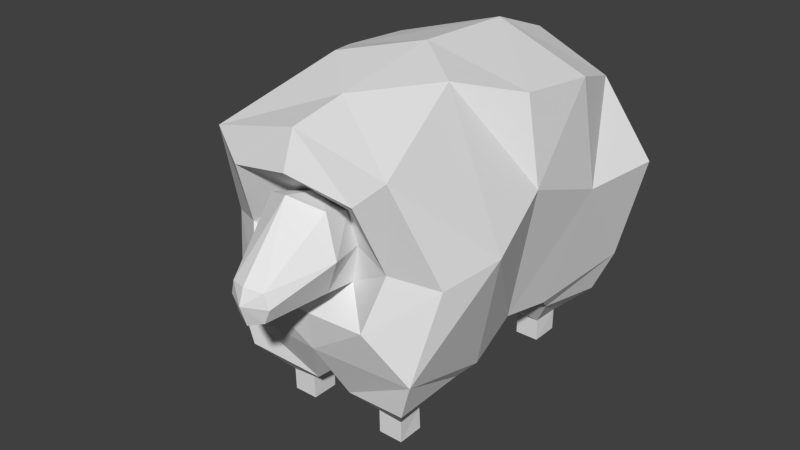 # Source: sheep.blend  (saved by Blender 2.76.0; exported with 4.5.12 LTS)
import bpy
from mathutils import Matrix  # noqa: F401  (used for matrix-valued properties, if any)

bpy.ops.wm.read_factory_settings(use_empty=True)
scene = bpy.context.scene
scene.name = 'Scene'

# ---- collections
col_collection_1 = bpy.data.collections.new('Collection 1'); scene.collection.children.link(col_collection_1)
col_collection_11 = bpy.data.collections.new('Collection 11'); scene.collection.children.link(col_collection_11)
col_collection_11.hide_render = True
col_collection_11.hide_viewport = True

# ---- materials (node trees are filled in below, after node groups)
mat_mat_sheep_body = bpy.data.materials.new('Mat_Sheep_Body')
mat_mat_sheep_body.alpha_threshold = 0.0
mat_mat_sheep_body.use_transparent_shadow = False
mat_mat_sheep_body.roughness = 0.5
mat_mat_sheep_ears = bpy.data.materials.new('Mat_Sheep_Ears')
mat_mat_sheep_ears.alpha_threshold = 0.0
mat_mat_sheep_ears.use_transparent_shadow = False
mat_mat_sheep_ears.roughness = 0.5

# ---- material node trees

# ---- world
world_world = bpy.data.worlds.new('World'); scene.world = world_world
world_world.color = (0.05088, 0.05088, 0.05088)
world_world.use_sun_shadow = False
world_world.sun_shadow_jitter_overblur = 0.0
world_world.cycles.sampling_method = 'MANUAL'
world_world.cycles.sample_map_resolution = 256
world_world.light_settings.distance = 1.0

# ---- meshes
me_sheep_body = bpy.data.meshes.new('Sheep_body')
me_sheep_body.from_pydata([(0.05021, -0.7176, 0.529), (0.05747, -0.7234, 0.6283), (0.1031, -0.5277, 0.5583), (0.1029, -0.5221, 0.8067), (0.08261, -0.4, 0.5321), (0.09056, -0.4238, 0.7718), (0.3368, -0.4531, 0.3018), (0.3103, -0.5163, 0.9483), (0.3458, 0.662, 0.2715), (0.2996, 0.5723, 0.9369), (0.1551, -0.5416, 0.6794), (0.07311, -0.719, 0.5794), (0.1081, -0.4058, 0.6599), (0.3936, -0.3834, 0.605), (0.4395, 0.6607, 0.6481), (0.3118, -0.09778, 0.1943), (0.3126, 0.2666, 0.2416), (0.3578, 0.343, 1.009), (0.2113, -0.1363, 1.092), (0.07028, 0.3348, 0.1369), (0.07464, 0.6041, 0.1628), (0.3011, 0.6041, 0.1416), (0.2813, 0.3348, 0.1823), (0.4635, -0.2164, 0.6603), (0.3843, 0.3985, 0.6253), (0.3026, -0.4481, 0.1834), (0.06425, -0.407, 0.1401), (0.2797, -0.1589, 0.1628), (0.07126, -0.1589, 0.1485), (0.2178, 0.3885, 0.07511), (0.2214, 0.4885, 0.07511), (0.1382, 0.4885, 0.07511), (0.1369, 0.3885, 0.07511), (0.2219, -0.3529, 0.07427), (0.1368, -0.3532, 0.08394), (0.2177, -0.2601, 0.07511), (0.1365, -0.2601, 0.07582), (0.2207, 0.3885, -0.002296), (0.2212, 0.4885, -0.002296), (0.1369, 0.4885, -0.002296), (0.1369, 0.3885, -0.002296), (0.2212, -0.3516, -0.002296), (0.1368, -0.3516, -0.001674), (0.2206, -0.2588, -0.002296), (0.1369, -0.2588, -0.002296), (0.2103, -0.5139, 0.4591), (0.2183, -0.5471, 0.8631), (0.2575, -0.4578, 0.6387), (0.3036, 0.0731, 0.2777), (0.3422, 0.06631, 1.033), (0.3894, 0.06877, 0.7439), (-0.05021, -0.7176, 0.529), (-0.05747, -0.7234, 0.6283), (-0.1031, -0.5277, 0.5583), (-0.1029, -0.5221, 0.8067), (-0.08261, -0.4, 0.5321), (-0.09056, -0.4238, 0.7718), (-0.3368, -0.4531, 0.3018), (-0.3103, -0.5163, 0.9483), (-0.3458, 0.662, 0.2715), (-0.2996, 0.5723, 0.9369), (0.0, -0.5697, 0.8431), (0.0, -0.519, 0.5375), (0.0, -0.7421, 0.6355), (0.0, -0.7371, 0.5126), (0.0, -0.4345, 0.8094), (0.0, -0.3964, 0.5061), (0.0, -0.5317, 1.027), (0.0, -0.4901, 0.3141), (0.0, 0.6376, 1.026), (0.0, 0.662, 0.2167), (-0.1551, -0.5416, 0.6794), (-0.07311, -0.719, 0.5794), (-0.1081, -0.4058, 0.6599), (-0.3936, -0.3834, 0.605), (-0.4395, 0.6607, 0.6481), (0.0, 0.7513, 0.7004), (0.0, -0.76, 0.5828), (-0.3118, -0.09778, 0.1943), (-0.3126, 0.2666, 0.2416), (-0.3578, 0.343, 1.009), (-0.2113, -0.1363, 1.092), (-0.07028, 0.3348, 0.1369), (-0.07464, 0.6041, 0.1628), (0.0, -0.3373, 1.064), (0.0, 0.4011, 1.112), (0.0, -0.1003, 0.1753), (0.0, 0.2662, 0.17), (-0.3011, 0.6041, 0.1416), (-0.2813, 0.3348, 0.1823), (-0.4635, -0.2164, 0.6603), (-0.3843, 0.3985, 0.6253), (-0.3026, -0.4481, 0.1834), (-0.06425, -0.407, 0.1401), (-0.2797, -0.1589, 0.1628), (-0.07126, -0.1589, 0.1485), (-0.2178, 0.3885, 0.07511), (-0.2214, 0.4885, 0.07511), (-0.1382, 0.4885, 0.07511), (-0.1369, 0.3885, 0.07511), (-0.2219, -0.3529, 0.07427), (-0.1368, -0.3532, 0.08394), (-0.2177, -0.2601, 0.07511), (-0.1365, -0.2601, 0.07582), (-0.2207, 0.3885, -0.002296), (-0.2212, 0.4885, -0.002296), (-0.1369, 0.4885, -0.002296), (-0.1369, 0.3885, -0.002296), (-0.2212, -0.3516, -0.002296), (-0.1368, -0.3516, -0.001674), (-0.2206, -0.2588, -0.002296), (-0.1369, -0.2588, -0.002296), (-0.2103, -0.5139, 0.4591), (-0.2183, -0.5471, 0.8631), (0.0, -0.5738, 0.9081), (0.0, -0.508, 0.4463), (-0.2575, -0.4578, 0.6387), (-0.3036, 0.0731, 0.2777), (-0.3422, 0.06631, 1.033), (0.0, 0.03343, 1.126), (0.0, 0.0803, 0.1934), (-0.3894, 0.06877, 0.7439)], [], [(11, 0, 2), (62, 2, 0), (3, 5, 65), (2, 4, 12), (46, 7, 67), (45, 6, 13), (24, 16, 8), (85, 17, 9), (76, 69, 9), (8, 21, 20), (45, 115, 68), (1, 3, 61), (77, 64, 0), (62, 66, 4), (1, 63, 77), (76, 14, 8), (24, 14, 9), (47, 13, 7), (10, 12, 5), (1, 11, 10), (7, 13, 23), (50, 24, 17), (19, 20, 31), (6, 25, 27), (120, 87, 16), (70, 20, 19), (7, 18, 84), (49, 17, 85), (8, 16, 22), (16, 87, 19), (6, 15, 23), (48, 16, 24), (20, 21, 30), (15, 27, 28), (6, 68, 26), (86, 28, 26), (30, 29, 37), (29, 32, 40), (26, 28, 36), (26, 34, 33), (19, 32, 29), (22, 29, 30), (28, 27, 35), (27, 25, 33), (37, 40, 39), (42, 44, 43), (35, 43, 44), (35, 33, 41), (32, 31, 39), (31, 30, 38), (36, 44, 42), (33, 34, 42), (5, 12, 47), (4, 66, 115), (4, 45, 47), (5, 46, 114), (23, 15, 48), (18, 49, 119), (15, 86, 120), (18, 23, 50), (53, 51, 72), (51, 53, 62), (65, 56, 54), (73, 55, 53), (67, 58, 113), (74, 57, 112), (91, 75, 59), (85, 69, 60), (76, 75, 60), (83, 88, 59), (112, 57, 68), (52, 63, 61), (51, 64, 77), (55, 66, 62), (52, 72, 77), (59, 75, 76), (60, 75, 91), (58, 74, 116), (56, 73, 71), (71, 72, 52), (58, 81, 90), (80, 91, 121), (82, 99, 98), (94, 92, 57), (79, 87, 120), (82, 83, 70), (84, 81, 58), (85, 80, 118), (59, 88, 89), (79, 89, 82), (90, 78, 57), (91, 79, 117), (83, 98, 97), (95, 94, 78), (57, 92, 93), (93, 95, 86), (97, 105, 104), (96, 104, 107), (93, 101, 103), (100, 101, 93), (96, 99, 82), (97, 96, 89), (95, 103, 102), (94, 102, 100), (104, 105, 106), (110, 111, 109), (111, 110, 102), (102, 110, 108), (99, 107, 106), (98, 106, 105), (109, 111, 103), (100, 108, 109), (56, 113, 116), (55, 112, 115), (116, 112, 55), (114, 113, 56), (90, 121, 117), (119, 118, 81), (78, 117, 120), (81, 118, 121), (10, 11, 2), (64, 62, 0), (61, 3, 65), (10, 2, 12), (114, 46, 67), (47, 45, 13), (14, 24, 8), (69, 85, 9), (14, 76, 9), (70, 8, 20), (6, 45, 68), (63, 1, 61), (11, 77, 0), (2, 62, 4), (11, 1, 77), (70, 76, 8), (17, 24, 9), (46, 47, 7), (3, 10, 5), (3, 1, 10), (18, 7, 23), (49, 50, 17), (32, 19, 31), (15, 6, 27), (48, 120, 16), (87, 70, 19), (67, 7, 84), (119, 49, 85), (21, 8, 22), (22, 16, 19), (13, 6, 23), (50, 48, 24), (31, 20, 30), (86, 15, 28), (25, 6, 26), (68, 86, 26), (38, 30, 37), (37, 29, 40), (34, 26, 36), (25, 26, 33), (22, 19, 29), (21, 22, 30), (36, 28, 35), (35, 27, 33), (38, 37, 39), (41, 42, 43), (36, 35, 44), (43, 35, 41), (40, 32, 39), (39, 31, 38), (34, 36, 42), (41, 33, 42), (46, 5, 47), (45, 4, 115), (12, 4, 47), (65, 5, 114), (50, 23, 48), (84, 18, 119), (48, 15, 120), (49, 18, 50), (71, 53, 72), (64, 51, 62), (61, 65, 54), (71, 73, 53), (114, 67, 113), (116, 74, 112), (79, 91, 59), (80, 85, 60), (69, 76, 60), (70, 83, 59), (115, 112, 68), (54, 52, 61), (72, 51, 77), (53, 55, 62), (63, 52, 77), (70, 59, 76), (80, 60, 91), (113, 58, 116), (54, 56, 71), (54, 71, 52), (74, 58, 90), (118, 80, 121), (83, 82, 98), (78, 94, 57), (117, 79, 120), (87, 82, 70), (67, 84, 58), (119, 85, 118), (79, 59, 89), (87, 79, 82), (74, 90, 57), (121, 91, 117), (88, 83, 97), (86, 95, 78), (68, 57, 93), (68, 93, 86), (96, 97, 104), (99, 96, 107), (95, 93, 103), (92, 100, 93), (89, 96, 82), (88, 97, 89), (94, 95, 102), (92, 94, 100), (107, 104, 106), (108, 110, 109), (103, 111, 102), (100, 102, 108), (98, 99, 106), (97, 98, 105), (101, 109, 103), (101, 100, 109), (73, 56, 116), (66, 55, 115), (73, 116, 55), (65, 114, 56), (78, 90, 117), (84, 119, 81), (86, 78, 120), (90, 81, 121)])
_uv = me_sheep_body.uv_layers.new(name='UVMap')
_uv.uv.foreach_set('vector', [0.4572, 0.7858, 0.4633, 0.7714, 0.509, 0.8042, 0.5209, 0.7768, 0.509, 0.8042, 0.4633, 0.7714, 0.4677, 0.8705, 0.4791, 0.8996, 0.4507, 0.9068, 0.509, 0.8042, 0.546, 0.8083, 0.5323, 0.8424, 0.4277, 0.596, 0.4275, 0.5694, 0.5007, 0.5928, 0.3112, 0.6478, 0.256, 0.6153, 0.3383, 0.5732, 0.3295, 0.3588, 0.2075, 0.3791, 0.2525, 0.253, 0.5007, 0.365, 0.4179, 0.3829, 0.416, 0.3269, 0.4258, 0.2044, 0.5007, 0.2943, 0.416, 0.3269, 0.2525, 0.253, 0.2154, 0.2236, 0.2469, 0.1564, 0.3112, 0.6478, 0.3159, 0.7127, 0.2737, 0.7186, 0.4494, 0.7984, 0.4677, 0.8705, 0.4324, 0.8697, 0.4344, 0.7846, 0.4349, 0.7647, 0.4518, 0.7693, 0.5209, 0.7768, 0.5553, 0.7866, 0.5459, 0.8092, 0.4494, 0.7984, 0.4341, 0.798, 0.4344, 0.7846, 0.4258, 0.2044, 0.3496, 0.298, 0.2525, 0.253, 0.3295, 0.3588, 0.3496, 0.298, 0.416, 0.3269, 0.362, 0.6145, 0.3383, 0.5732, 0.4275, 0.5694, 0.4917, 0.8373, 0.523, 0.8664, 0.495, 0.8852, 0.4494, 0.7984, 0.4572, 0.7858, 0.4917, 0.8373, 0.4275, 0.5694, 0.3383, 0.5732, 0.3399, 0.522, 0.355, 0.4476, 0.3295, 0.3588, 0.4179, 0.3829, 0.1745, 0.1062, 0.2469, 0.1564, 0.195, 0.1595, 0.256, 0.6153, 0.2197, 0.6264, 0.1819, 0.5345, 0.09727, 0.4347, 0.0999, 0.3717, 0.2075, 0.3791, 0.2795, 0.1434, 0.2469, 0.1564, 0.1745, 0.1062, 0.4275, 0.5694, 0.4523, 0.4867, 0.5007, 0.5376, 0.4255, 0.4401, 0.4179, 0.3829, 0.5007, 0.365, 0.2525, 0.253, 0.1333, 0.3057, 0.1406, 0.2753, 0.1333, 0.3057, 0.05079, 0.2398, 0.08374, 0.2308, 0.256, 0.6153, 0.1913, 0.5107, 0.3399, 0.522, 0.2054, 0.4466, 0.2075, 0.3791, 0.3295, 0.3588, 0.2469, 0.1564, 0.2154, 0.2236, 0.1856, 0.1844, 0.1913, 0.5107, 0.1819, 0.5345, 0.1097, 0.5381, 0.256, 0.6153, 0.2737, 0.7186, 0.2097, 0.7033, 0.1632, 0.794, 0.1568, 0.7636, 0.2097, 0.7033, 0.5617, 0.08811, 0.5333, 0.08799, 0.5335, 0.06605, 0.5333, 0.08799, 0.5104, 0.08872, 0.5098, 0.0668, 0.2097, 0.7033, 0.1568, 0.7636, 0.1549, 0.7182, 0.2097, 0.7033, 0.1826, 0.6835, 0.1772, 0.657, 0.08374, 0.2308, 0.1148, 0.2174, 0.1378, 0.2293, 0.1406, 0.2753, 0.1378, 0.2293, 0.1667, 0.2146, 0.1097, 0.5381, 0.1819, 0.5345, 0.1579, 0.58, 0.1819, 0.5345, 0.2197, 0.6264, 0.1682, 0.6093, 0.5335, 0.06605, 0.5335, 0.04232, 0.5618, 0.0423, 0.3165, 0.04365, 0.3427, 0.04314, 0.3432, 0.06685, 0.3435, 0.0888, 0.3432, 0.06685, 0.3669, 0.0675, 0.3435, 0.0888, 0.3172, 0.08925, 0.3169, 0.06756, 0.6136, 0.08872, 0.5853, 0.08818, 0.5857, 0.06625, 0.5853, 0.08818, 0.5617, 0.08811, 0.5618, 0.06619, 0.2667, 0.0893, 0.2667, 0.06716, 0.293, 0.06777, 0.3172, 0.08925, 0.2931, 0.09203, 0.293, 0.06777, 0.4205, 0.6484, 0.3881, 0.6581, 0.362, 0.6145, 0.3564, 0.682, 0.3558, 0.7094, 0.3159, 0.7127, 0.3564, 0.682, 0.3112, 0.6478, 0.362, 0.6145, 0.4205, 0.6484, 0.4277, 0.596, 0.4807, 0.6228, 0.3399, 0.522, 0.1913, 0.5107, 0.2054, 0.4466, 0.4523, 0.4867, 0.4255, 0.4401, 0.5007, 0.4492, 0.1913, 0.5107, 0.08731, 0.495, 0.09727, 0.4347, 0.4523, 0.4867, 0.3399, 0.522, 0.355, 0.4476, 0.5295, 0.7483, 0.4734, 0.7438, 0.478, 0.7289, 0.4734, 0.7438, 0.5295, 0.7483, 0.5209, 0.7768, 0.4122, 0.9059, 0.3842, 0.8972, 0.397, 0.8687, 0.5719, 0.7341, 0.5604, 0.769, 0.5295, 0.7483, 0.5007, 0.5928, 0.5738, 0.5694, 0.5736, 0.596, 0.663, 0.5732, 0.7452, 0.6153, 0.6901, 0.6478, 0.6719, 0.3589, 0.6519, 0.2981, 0.7489, 0.2532, 0.5007, 0.365, 0.5007, 0.2943, 0.5854, 0.3269, 0.5757, 0.2045, 0.6519, 0.2981, 0.5854, 0.3269, 0.7545, 0.1566, 0.786, 0.2239, 0.7489, 0.2532, 0.6901, 0.6478, 0.7452, 0.6153, 0.7276, 0.7185, 0.4188, 0.7976, 0.4341, 0.798, 0.4324, 0.8697, 0.4178, 0.7685, 0.4349, 0.7647, 0.4344, 0.7846, 0.5609, 0.7683, 0.5534, 0.7916, 0.5209, 0.7768, 0.4188, 0.7976, 0.4116, 0.7847, 0.4344, 0.7846, 0.7489, 0.2532, 0.6519, 0.2981, 0.5757, 0.2045, 0.5854, 0.3269, 0.6519, 0.2981, 0.6719, 0.3589, 0.5738, 0.5694, 0.663, 0.5732, 0.6393, 0.6145, 0.3691, 0.8822, 0.342, 0.8619, 0.3746, 0.8344, 0.3746, 0.8344, 0.4116, 0.7847, 0.4188, 0.7976, 0.5738, 0.5694, 0.5491, 0.4867, 0.6614, 0.522, 0.5835, 0.3829, 0.6719, 0.3589, 0.6463, 0.4477, 0.8269, 0.1065, 0.8314, 0.1398, 0.8065, 0.1598, 0.8194, 0.5346, 0.7816, 0.6265, 0.7452, 0.6153, 0.7938, 0.3793, 0.9014, 0.3719, 0.904, 0.4349, 0.8269, 0.1065, 0.7545, 0.1566, 0.722, 0.1436, 0.5007, 0.5376, 0.5491, 0.4867, 0.5738, 0.5694, 0.5007, 0.365, 0.5835, 0.3829, 0.5759, 0.4402, 0.7489, 0.2532, 0.786, 0.2239, 0.8607, 0.2755, 0.868, 0.3059, 0.8607, 0.2755, 0.9176, 0.2311, 0.6614, 0.522, 0.8099, 0.5108, 0.7452, 0.6153, 0.6719, 0.3589, 0.7938, 0.3793, 0.7959, 0.4468, 0.7545, 0.1566, 0.8065, 0.1598, 0.8159, 0.1847, 0.8915, 0.5383, 0.8194, 0.5346, 0.8099, 0.5108, 0.7452, 0.6153, 0.7816, 0.6265, 0.7915, 0.7033, 0.7915, 0.7033, 0.8444, 0.7636, 0.8379, 0.794, 0.6899, 0.08967, 0.6898, 0.06774, 0.7181, 0.0676, 0.7182, 0.08954, 0.7181, 0.0676, 0.7418, 0.06835, 0.7915, 0.7033, 0.8252, 0.6967, 0.8463, 0.7182, 0.824, 0.6571, 0.8186, 0.6836, 0.7915, 0.7033, 0.8636, 0.2296, 0.8866, 0.2177, 0.9176, 0.2311, 0.8347, 0.2148, 0.8636, 0.2296, 0.8607, 0.2755, 0.8915, 0.5383, 0.8702, 0.5798, 0.8433, 0.5801, 0.8194, 0.5346, 0.8433, 0.5801, 0.833, 0.6094, 0.7181, 0.0676, 0.6898, 0.06774, 0.6898, 0.04385, 0.4102, 0.06557, 0.4113, 0.04187, 0.4375, 0.04297, 0.3865, 0.06569, 0.4102, 0.06557, 0.4095, 0.08751, 0.4095, 0.08751, 0.4102, 0.06557, 0.4365, 0.06686, 0.638, 0.09027, 0.6375, 0.06834, 0.6659, 0.0678, 0.6663, 0.08973, 0.6659, 0.0678, 0.6898, 0.06774, 0.4604, 0.0676, 0.4867, 0.06758, 0.4862, 0.08971, 0.4358, 0.08854, 0.4365, 0.06686, 0.4604, 0.0676, 0.5808, 0.6484, 0.5736, 0.596, 0.6393, 0.6145, 0.6449, 0.6819, 0.6901, 0.6478, 0.6853, 0.7127, 0.6393, 0.6145, 0.6901, 0.6478, 0.6449, 0.6819, 0.5207, 0.6227, 0.5736, 0.596, 0.5808, 0.6484, 0.6614, 0.522, 0.6463, 0.4477, 0.7959, 0.4468, 0.5007, 0.4492, 0.5759, 0.4402, 0.5491, 0.4867, 0.8099, 0.5108, 0.7959, 0.4468, 0.904, 0.4349, 0.5491, 0.4867, 0.5759, 0.4402, 0.6463, 0.4477, 0.4917, 0.8373, 0.4572, 0.7858, 0.509, 0.8042, 0.4627, 0.7556, 0.5209, 0.7768, 0.4633, 0.7714, 0.4324, 0.8697, 0.4677, 0.8705, 0.4507, 0.9068, 0.4917, 0.8373, 0.509, 0.8042, 0.5323, 0.8424, 0.4807, 0.6228, 0.4277, 0.596, 0.5007, 0.5928, 0.362, 0.6145, 0.3112, 0.6478, 0.3383, 0.5732, 0.3496, 0.298, 0.3295, 0.3588, 0.2525, 0.253, 0.5007, 0.2943, 0.5007, 0.365, 0.416, 0.3269, 0.3496, 0.298, 0.4258, 0.2044, 0.416, 0.3269, 0.2795, 0.1434, 0.2525, 0.253, 0.2469, 0.1564, 0.256, 0.6153, 0.3112, 0.6478, 0.2737, 0.7186, 0.4341, 0.798, 0.4494, 0.7984, 0.4324, 0.8697, 0.4572, 0.7858, 0.4344, 0.7846, 0.4518, 0.7693, 0.509, 0.8042, 0.5209, 0.7768, 0.5459, 0.8092, 0.4572, 0.7858, 0.4494, 0.7984, 0.4344, 0.7846, 0.2795, 0.1434, 0.4258, 0.2044, 0.2525, 0.253, 0.4179, 0.3829, 0.3295, 0.3588, 0.416, 0.3269, 0.4277, 0.596, 0.362, 0.6145, 0.4275, 0.5694, 0.4677, 0.8705, 0.4917, 0.8373, 0.495, 0.8852, 0.4677, 0.8705, 0.4494, 0.7984, 0.4917, 0.8373, 0.4523, 0.4867, 0.4275, 0.5694, 0.3399, 0.522, 0.4255, 0.4401, 0.355, 0.4476, 0.4179, 0.3829, 0.1701, 0.1395, 0.1745, 0.1062, 0.195, 0.1595, 0.1913, 0.5107, 0.256, 0.6153, 0.1819, 0.5345, 0.2054, 0.4466, 0.09727, 0.4347, 0.2075, 0.3791, 0.1715, 0.07275, 0.2795, 0.1434, 0.1745, 0.1062, 0.5007, 0.5928, 0.4275, 0.5694, 0.5007, 0.5376, 0.5007, 0.4492, 0.4255, 0.4401, 0.5007, 0.365, 0.2154, 0.2236, 0.2525, 0.253, 0.1406, 0.2753, 0.1406, 0.2753, 0.1333, 0.3057, 0.08374, 0.2308, 0.3383, 0.5732, 0.256, 0.6153, 0.3399, 0.522, 0.355, 0.4476, 0.2054, 0.4466, 0.3295, 0.3588, 0.195, 0.1595, 0.2469, 0.1564, 0.1856, 0.1844, 0.08489, 0.5167, 0.1913, 0.5107, 0.1097, 0.5381, 0.2197, 0.6264, 0.256, 0.6153, 0.2097, 0.7033, 0.2737, 0.7186, 0.1632, 0.794, 0.2097, 0.7033, 0.5618, 0.06619, 0.5617, 0.08811, 0.5335, 0.06605, 0.5335, 0.06605, 0.5333, 0.08799, 0.5098, 0.0668, 0.176, 0.6966, 0.2097, 0.7033, 0.1549, 0.7182, 0.2197, 0.6264, 0.2097, 0.7033, 0.1772, 0.657, 0.1406, 0.2753, 0.08374, 0.2308, 0.1378, 0.2293, 0.2154, 0.2236, 0.1406, 0.2753, 0.1667, 0.2146, 0.131, 0.5797, 0.1097, 0.5381, 0.1579, 0.58, 0.1579, 0.58, 0.1819, 0.5345, 0.1682, 0.6093, 0.5618, 0.06619, 0.5335, 0.06605, 0.5618, 0.0423, 0.3169, 0.06756, 0.3165, 0.04365, 0.3432, 0.06685, 0.3664, 0.08963, 0.3435, 0.0888, 0.3669, 0.0675, 0.3432, 0.06685, 0.3435, 0.0888, 0.3169, 0.06756, 0.6141, 0.06679, 0.6136, 0.08872, 0.5857, 0.06625, 0.5857, 0.06625, 0.5853, 0.08818, 0.5618, 0.06619, 0.2931, 0.09203, 0.2667, 0.0893, 0.293, 0.06777, 0.3169, 0.06756, 0.3172, 0.08925, 0.293, 0.06777, 0.4277, 0.596, 0.4205, 0.6484, 0.362, 0.6145, 0.3112, 0.6478, 0.3564, 0.682, 0.3159, 0.7127, 0.3881, 0.6581, 0.3564, 0.682, 0.362, 0.6145, 0.4471, 0.6602, 0.4205, 0.6484, 0.4807, 0.6228, 0.355, 0.4476, 0.3399, 0.522, 0.2054, 0.4466, 0.5007, 0.5376, 0.4523, 0.4867, 0.5007, 0.4492, 0.2054, 0.4466, 0.1913, 0.5107, 0.09727, 0.4347, 0.4255, 0.4401, 0.4523, 0.4867, 0.355, 0.4476, 0.5376, 0.7118, 0.5295, 0.7483, 0.478, 0.7289, 0.4627, 0.7556, 0.4734, 0.7438, 0.5209, 0.7768, 0.4324, 0.8697, 0.4122, 0.9059, 0.397, 0.8687, 0.5376, 0.7118, 0.5719, 0.7341, 0.5295, 0.7483, 0.5207, 0.6227, 0.5007, 0.5928, 0.5736, 0.596, 0.6393, 0.6145, 0.663, 0.5732, 0.6901, 0.6478, 0.7938, 0.3793, 0.6719, 0.3589, 0.7489, 0.2532, 0.5835, 0.3829, 0.5007, 0.365, 0.5854, 0.3269, 0.5007, 0.2943, 0.5757, 0.2045, 0.5854, 0.3269, 0.722, 0.1436, 0.7545, 0.1566, 0.7489, 0.2532, 0.6853, 0.7127, 0.6901, 0.6478, 0.7276, 0.7185, 0.397, 0.8687, 0.4188, 0.7976, 0.4324, 0.8697, 0.4116, 0.7847, 0.4178, 0.7685, 0.4344, 0.7846, 0.5295, 0.7483, 0.5609, 0.7683, 0.5209, 0.7768, 0.4341, 0.798, 0.4188, 0.7976, 0.4344, 0.7846, 0.722, 0.1436, 0.7489, 0.2532, 0.5757, 0.2045, 0.5835, 0.3829, 0.5854, 0.3269, 0.6719, 0.3589, 0.5736, 0.596, 0.5738, 0.5694, 0.6393, 0.6145, 0.397, 0.8687, 0.3691, 0.8822, 0.3746, 0.8344, 0.397, 0.8687, 0.3746, 0.8344, 0.4188, 0.7976, 0.663, 0.5732, 0.5738, 0.5694, 0.6614, 0.522, 0.5759, 0.4402, 0.5835, 0.3829, 0.6463, 0.4477, 0.7545, 0.1566, 0.8269, 0.1065, 0.8065, 0.1598, 0.8099, 0.5108, 0.8194, 0.5346, 0.7452, 0.6153, 0.7959, 0.4468, 0.7938, 0.3793, 0.904, 0.4349, 0.8299, 0.07308, 0.8269, 0.1065, 0.722, 0.1436, 0.5007, 0.5928, 0.5007, 0.5376, 0.5738, 0.5694, 0.5007, 0.4492, 0.5007, 0.365, 0.5759, 0.4402, 0.868, 0.3059, 0.7489, 0.2532, 0.8607, 0.2755, 0.9505, 0.2401, 0.868, 0.3059, 0.9176, 0.2311, 0.663, 0.5732, 0.6614, 0.522, 0.7452, 0.6153, 0.6463, 0.4477, 0.6719, 0.3589, 0.7959, 0.4468, 0.786, 0.2239, 0.7545, 0.1566, 0.8159, 0.1847, 0.9163, 0.5168, 0.8915, 0.5383, 0.8099, 0.5108, 0.7276, 0.7185, 0.7452, 0.6153, 0.7915, 0.7033, 0.7276, 0.7185, 0.7915, 0.7033, 0.8379, 0.794, 0.7182, 0.08954, 0.6899, 0.08967, 0.7181, 0.0676, 0.7411, 0.09027, 0.7182, 0.08954, 0.7418, 0.06835, 0.8444, 0.7636, 0.7915, 0.7033, 0.8463, 0.7182, 0.7816, 0.6265, 0.824, 0.6571, 0.7915, 0.7033, 0.8607, 0.2755, 0.8636, 0.2296, 0.9176, 0.2311, 0.786, 0.2239, 0.8347, 0.2148, 0.8607, 0.2755, 0.8194, 0.5346, 0.8915, 0.5383, 0.8433, 0.5801, 0.7816, 0.6265, 0.8194, 0.5346, 0.833, 0.6094, 0.7181, 0.04387, 0.7181, 0.0676, 0.6898, 0.04385, 0.4365, 0.06686, 0.4102, 0.06557, 0.4375, 0.04297, 0.3865, 0.08782, 0.3865, 0.06569, 0.4095, 0.08751, 0.4358, 0.08854, 0.4095, 0.08751, 0.4365, 0.06686, 0.6663, 0.08973, 0.638, 0.09027, 0.6659, 0.0678, 0.6899, 0.08967, 0.6663, 0.08973, 0.6898, 0.06774, 0.4598, 0.09186, 0.4604, 0.0676, 0.4862, 0.08971, 0.4598, 0.09186, 0.4358, 0.08854, 0.4604, 0.0676, 0.6132, 0.6581, 0.5808, 0.6484, 0.6393, 0.6145, 0.6454, 0.7093, 0.6449, 0.6819, 0.6853, 0.7127, 0.6132, 0.6581, 0.6393, 0.6145, 0.6449, 0.6819, 0.5543, 0.6601, 0.5207, 0.6227, 0.5808, 0.6484, 0.8099, 0.5108, 0.6614, 0.522, 0.7959, 0.4468, 0.5007, 0.5376, 0.5007, 0.4492, 0.5491, 0.4867, 0.9139, 0.4952, 0.8099, 0.5108, 0.904, 0.4349, 0.6614, 0.522, 0.5491, 0.4867, 0.6463, 0.4477])
me_sheep_body.materials.append(mat_mat_sheep_body)
me_sheep_body.use_remesh_preserve_volume = False
me_sheep_body.use_remesh_preserve_attributes = False
me_sheep_body.use_mirror_vertex_groups = False
me_sheep_body.update()
me_sheep_ear_l = bpy.data.meshes.new('Sheep_Ear.L')
me_sheep_ear_l.from_pydata([(0.1039, 0.03553, 0.04234), (0.1821, -0.002255, 0.05915), (0.1128, 0.05312, 0.04654), (0.1963, 0.02584, 0.06587), (0.1471, 0.01572, -0.02465), (0.2396, -0.01127, -0.001093), (0.1613, 0.04382, -0.01793), (0.2485, 0.006314, 0.003114), (0.2292, 0.0161, 0.04113), (0.1315, 0.05371, -0.001331), (0.215, -0.012, 0.03441), (0.1173, 0.02561, -0.008052), (0.1263, 0.01585, 0.0636), (0.1405, 0.04394, 0.07032), (0.2067, 0.0367, -0.01935), (0.1925, 0.008604, -0.02607), (0.1679, 0.02275, 0.033), (0.1768, 0.04029, 0.0372)], [], [(12, 13, 2, 0), (17, 14, 6, 9), (14, 15, 4, 6), (16, 12, 0, 11), (11, 9, 6, 4), (10, 8, 3, 1), (5, 7, 8, 10), (0, 2, 9, 11), (15, 16, 11, 4), (13, 17, 9, 2), (3, 8, 17, 13), (5, 10, 16, 15), (10, 1, 12, 16), (7, 5, 15, 14), (8, 7, 14, 17), (1, 3, 13, 12)])
_uv = me_sheep_ear_l.uv_layers.new(name='UVMap')
_uv.uv.foreach_set('vector', [0.7475, 0.1396, 0.6686, 0.1396, 0.6911, 0.05007, 0.7405, 0.05007, 0.5802, 0.2215, 0.4371, 0.2858, 0.4482, 0.1734, 0.4943, 0.09948, 0.6583, 0.6293, 0.7372, 0.6293, 0.7705, 0.7371, 0.6916, 0.7371, 0.8138, 0.2454, 0.7475, 0.1396, 0.8222, 0.08659, 0.939, 0.1499, 0.773, 0.824, 0.6941, 0.824, 0.6916, 0.7371, 0.7705, 0.7371, 0.726, 0.3861, 0.6471, 0.3861, 0.6493, 0.2823, 0.7282, 0.2823, 0.716, 0.4914, 0.6666, 0.4914, 0.6471, 0.3861, 0.726, 0.3861, 0.7405, 0.9499, 0.6911, 0.9499, 0.6941, 0.824, 0.773, 0.824, 0.9343, 0.3479, 0.8138, 0.2454, 0.939, 0.1499, 0.9623, 0.2359, 0.6686, 0.1396, 0.5802, 0.2215, 0.4943, 0.09948, 0.6153, 0.06401, 0.6493, 0.2823, 0.5841, 0.3633, 0.5802, 0.2215, 0.6686, 0.1396, 0.8437, 0.4566, 0.7689, 0.3796, 0.8138, 0.2454, 0.9343, 0.3479, 0.7689, 0.3796, 0.7282, 0.2823, 0.7475, 0.1396, 0.8138, 0.2454, 0.6666, 0.4914, 0.716, 0.4914, 0.7372, 0.6293, 0.6583, 0.6293, 0.5841, 0.3633, 0.4895, 0.4138, 0.4371, 0.2858, 0.5802, 0.2215, 0.7282, 0.2823, 0.6493, 0.2823, 0.6686, 0.1396, 0.7475, 0.1396])
me_sheep_ear_l.materials.append(mat_mat_sheep_ears)
me_sheep_ear_l.use_remesh_preserve_volume = False
me_sheep_ear_l.use_remesh_preserve_attributes = False
me_sheep_ear_l.use_mirror_vertex_groups = False
me_sheep_ear_l.update()
me_sheep_ear_r = bpy.data.meshes.new('Sheep_Ear.R')
me_sheep_ear_r.from_pydata([(-0.1039, 0.03553, 0.04234), (-0.1821, -0.002255, 0.05915), (-0.1128, 0.05312, 0.04654), (-0.1963, 0.02584, 0.06587), (-0.1471, 0.01572, -0.02465), (-0.2396, -0.01127, -0.001093), (-0.1613, 0.04382, -0.01793), (-0.2485, 0.006314, 0.003114), (-0.2292, 0.0161, 0.04113), (-0.1315, 0.05371, -0.001331), (-0.215, -0.012, 0.03441), (-0.1173, 0.02561, -0.008052), (-0.1263, 0.01585, 0.0636), (-0.1405, 0.04394, 0.07032), (-0.2067, 0.0367, -0.01935), (-0.1925, 0.008604, -0.02607), (-0.1679, 0.02275, 0.033), (-0.1768, 0.04029, 0.0372)], [], [(12, 0, 2, 13), (17, 9, 6, 14), (14, 6, 4, 15), (16, 11, 0, 12), (11, 4, 6, 9), (10, 1, 3, 8), (5, 10, 8, 7), (0, 11, 9, 2), (15, 4, 11, 16), (13, 2, 9, 17), (3, 13, 17, 8), (5, 15, 16, 10), (10, 16, 12, 1), (7, 14, 15, 5), (8, 17, 14, 7), (1, 12, 13, 3)])
_uv = me_sheep_ear_r.uv_layers.new(name='UVMap')
_uv.uv.foreach_set('vector', [0.3397, 0.8604, 0.3327, 0.9499, 0.2833, 0.9499, 0.2608, 0.8604, 0.1724, 0.7785, 0.08648, 0.9005, 0.0404, 0.8266, 0.02926, 0.7142, 0.2505, 0.3707, 0.2837, 0.2629, 0.3627, 0.2629, 0.3294, 0.3707, 0.406, 0.7546, 0.5312, 0.8501, 0.4144, 0.9134, 0.3397, 0.8604, 0.3652, 0.176, 0.3627, 0.2629, 0.2837, 0.2629, 0.2863, 0.176, 0.3182, 0.6139, 0.3204, 0.7177, 0.2414, 0.7177, 0.2392, 0.6139, 0.3082, 0.5086, 0.3182, 0.6139, 0.2392, 0.6139, 0.2588, 0.5086, 0.3327, 0.05007, 0.3652, 0.176, 0.2863, 0.176, 0.2833, 0.05007, 0.5265, 0.6521, 0.5545, 0.7641, 0.5312, 0.8501, 0.406, 0.7546, 0.2608, 0.8604, 0.2075, 0.936, 0.08648, 0.9005, 0.1724, 0.7785, 0.2414, 0.7177, 0.2608, 0.8604, 0.1724, 0.7785, 0.1763, 0.6367, 0.4359, 0.5434, 0.5265, 0.6521, 0.406, 0.7546, 0.3611, 0.6204, 0.3611, 0.6204, 0.406, 0.7546, 0.3397, 0.8604, 0.3204, 0.7177, 0.2588, 0.5086, 0.2505, 0.3707, 0.3294, 0.3707, 0.3082, 0.5086, 0.1763, 0.6367, 0.1724, 0.7785, 0.02926, 0.7142, 0.08165, 0.5862, 0.3204, 0.7177, 0.3397, 0.8604, 0.2608, 0.8604, 0.2414, 0.7177])
me_sheep_ear_r.materials.append(mat_mat_sheep_ears)
me_sheep_ear_r.use_remesh_preserve_volume = False
me_sheep_ear_r.use_remesh_preserve_attributes = False
me_sheep_ear_r.use_mirror_vertex_groups = False
me_sheep_ear_r.update()
arm_armature = bpy.data.armatures.new('Armature')  # bones are not reproduced

# ---- objects
ob_sheep_body = bpy.data.objects.new('Sheep_body', me_sheep_body)
ob_sheep_ear_l = bpy.data.objects.new('Sheep_Ear.L', me_sheep_ear_l)
ob_sheep_ear_r = bpy.data.objects.new('Sheep_Ear.R', me_sheep_ear_r)
ob_rig = bpy.data.objects.new('Rig', arm_armature)

# ---- transforms, parenting, visibility, modifiers, constraints
ob_sheep_body.parent = ob_rig
ob_sheep_body.location = (0.0, 0.0, 0.0)
ob_sheep_body.lineart.crease_threshold = 0.0
_vg = ob_sheep_body.vertex_groups.new(name='root')
_vg = ob_sheep_body.vertex_groups.new(name='thigh_back.L')
for _i, _w in zip([8, 9, 14, 16, 17, 19, 20, 21, 22, 24, 31, 32, 69, 70, 76, 82, 83, 87, 120], [0.8446, 0.1077, 0.5409, 0.04018, 0.04124, 0.4661, 0.5784, 0.6726, 0.07255, 0.138, 0.003044, 0.05962, 0.009214, 0.4377, 0.01605, 0.06291, 0.1814, 0.155, 0.04937]): _vg.add([_i], _w, 'REPLACE')
_vg = ob_sheep_body.vertex_groups.new(name='shin_back.L')
for _i, _w in zip([19, 20, 21, 29, 30, 31, 32, 38, 39], [0.006739, 0.08371, 0.1077, 0.00557, 0.4679, 0.4512, 0.0457, 0.07697, 0.09051]): _vg.add([_i], _w, 'REPLACE')
_vg = ob_sheep_body.vertex_groups.new(name='thigh_back.R')
for _i, _w in zip([19, 20, 59, 60, 69, 70, 75, 76, 79, 80, 82, 83, 87, 88, 89, 91, 98, 99, 120], [0.06291, 0.1814, 0.8446, 0.1077, 0.009214, 0.4377, 0.5409, 0.01605, 0.04018, 0.04124, 0.4661, 0.5784, 0.155, 0.6726, 0.07255, 0.138, 0.003044, 0.05962, 0.04937]): _vg.add([_i], _w, 'REPLACE')
_vg = ob_sheep_body.vertex_groups.new(name='shin_back.R')
for _i, _w in zip([82, 83, 88, 96, 97, 98, 99, 105, 106], [0.006739, 0.08371, 0.1077, 0.00557, 0.4679, 0.4512, 0.0457, 0.07697, 0.09051]): _vg.add([_i], _w, 'REPLACE')
_vg = ob_sheep_body.vertex_groups.new(name='hips')
for _i, _w in zip([7, 8, 9, 13, 14, 16, 17, 18, 23, 24, 48, 49, 50, 58, 59, 60, 67, 69, 74, 75, 76, 79, 80, 81, 84, 85, 90, 91, 114, 117, 118, 119, 121], [0.01852, 0.01373, 0.6662, 0.05047, 0.2583, 0.04409, 0.6821, 0.2341, 0.1177, 0.6337, 0.05833, 0.4649, 0.4409, 0.01852, 0.01373, 0.6662, 0.07981, 0.6721, 0.05047, 0.2583, 0.05749, 0.04409, 0.6821, 0.2341, 0.1542, 0.7317, 0.1177, 0.6337, 0.03726, 0.05833, 0.4649, 0.4483, 0.4409]): _vg.add([_i], _w, 'REPLACE')
_vg = ob_sheep_body.vertex_groups.new(name='spine')
for _i, _w in zip([7, 9, 13, 14, 15, 17, 18, 23, 24, 27, 28, 46, 48, 49, 50, 58, 60, 67, 69, 74, 75, 78, 80, 81, 84, 85, 86, 87, 90, 91, 94, 95, 113, 114, 117, 118, 119, 120, 121], [0.06322, 0.06024, 0.05154, 0.0008244, 0.03498, 0.1609, 0.4958, 0.1149, 0.06602, 0.02213, 0.1631, 0.02493, 0.06979, 0.4051, 0.3707, 0.06322, 0.06024, 0.1565, 0.05318, 0.05154, 0.0008244, 0.03498, 0.1609, 0.4958, 0.3057, 0.1286, 0.3022, 0.06518, 0.1149, 0.06602, 0.02213, 0.1631, 0.02493, 0.08451, 0.06979, 0.4051, 0.4343, 0.3484, 0.3707]): _vg.add([_i], _w, 'REPLACE')
_vg = ob_sheep_body.vertex_groups.new(name='thigh_front.L')
for _i, _w in zip([4, 6, 7, 12, 13, 15, 16, 23, 25, 26, 27, 28, 34, 45, 46, 47, 48, 50, 55, 66, 68, 86, 93, 95, 112, 115, 120], [0.08461, 0.7775, 0.02255, 0.02489, 0.4279, 0.318, 0.0, 0.1792, 0.2895, 0.7145, 0.4699, 0.2926, 0.1208, 0.7394, 0.03224, 0.2604, 0.0, 0.01646, 0.001836, 0.02316, 0.4427, 0.1386, 0.06344, 0.0784, 0.04462, 0.3562, 0.06116]): _vg.add([_i], _w, 'REPLACE')
_vg = ob_sheep_body.vertex_groups.new(name='shin_front.L')
for _i, _w in zip([15, 26, 27, 28, 33, 34, 35, 36, 42, 43, 44, 48, 86, 95, 120], [0.07781, 0.1097, 0.1357, 0.1441, 0.06722, 0.5822, 0.4653, 0.4734, 0.06184, 0.06977, 0.07814, 0.0, 0.06958, 0.02458, 0.0]): _vg.add([_i], _w, 'REPLACE')
_vg = ob_sheep_body.vertex_groups.new(name='thigh_front.R')
for _i, _w in zip([4, 26, 28, 40, 45, 55, 57, 58, 66, 68, 73, 74, 78, 79, 86, 90, 92, 93, 94, 95, 101, 112, 113, 115, 116, 117, 120, 121], [0.001836, 0.06344, 0.0784, 0.0, 0.04462, 0.08461, 0.7775, 0.02255, 0.02316, 0.4427, 0.02489, 0.4279, 0.3963, 0.0, 0.1386, 0.1792, 0.2895, 0.7145, 0.4699, 0.2926, 0.1208, 0.7394, 0.03224, 0.3562, 0.2604, 0.0, 0.06116, 0.01646]): _vg.add([_i], _w, 'REPLACE')
_vg = ob_sheep_body.vertex_groups.new(name='shin_front.R')
for _i, _w in zip([28, 78, 86, 93, 94, 95, 100, 101, 102, 103, 109, 110, 111, 117, 120], [0.02458, 0.07781, 0.06958, 0.1097, 0.1357, 0.1441, 0.06722, 0.5822, 0.4653, 0.4734, 0.06184, 0.06977, 0.07814, 0.0, 0.0]): _vg.add([_i], _w, 'REPLACE')
_vg = ob_sheep_body.vertex_groups.new(name='chest')
for _i, _w in zip([2, 4, 5, 7, 12, 13, 15, 18, 23, 27, 45, 46, 47, 49, 50, 53, 55, 56, 58, 62, 66, 67, 68, 73, 74, 81, 84, 90, 112, 113, 114, 115, 116, 118, 121], [0.0594, 0.6176, 0.01624, 0.03957, 0.1028, 0.2389, 0.0, 0.0, 0.0, 0.0, 0.1005, 0.05155, 0.2928, 0.0, 0.0, 0.0594, 0.6176, 0.01624, 0.03957, 0.05434, 0.4853, 0.03025, 0.01871, 0.1028, 0.2389, 0.0, 0.02761, 0.0, 0.1005, 0.05155, 0.02454, 0.1615, 0.2928, 0.0, 0.0]): _vg.add([_i], _w, 'REPLACE')
_vg = ob_sheep_body.vertex_groups.new(name='neck')
for _i, _w in zip([0, 1, 2, 3, 4, 5, 6, 7, 8, 9, 10, 11, 12, 13, 14, 15, 16, 17, 18, 19, 20, 21, 22, 23, 24, 25, 26, 27, 28, 29, 30, 31, 32, 33, 34, 35, 36, 37, 38, 39, 40, 41, 42, 43, 44, 45, 46, 47, 48, 49, 50, 51, 52, 53, 54, 55, 56, 57, 58, 59, 60, 61, 62, 63, 64, 65, 66, 67, 68, 69, 70, 71, 72, 73, 74, 75, 76, 77, 78, 79, 80, 81, 82, 83, 84, 85, 86, 87, 88, 89, 90, 91, 92, 93, 94, 95, 96, 97, 98, 99, 100, 101, 102, 103, 104, 105, 106, 107, 108, 109, 110, 111, 112, 113, 114, 115, 116, 117, 118, 119, 120, 121], [0.0, 0.0, 0.0, 0.0, 0.5, 0.5, 0.0, 0.25, 0.0, 0.0, 0.0, 0.0, 0.5, 0.25, 0.0, 0.0, 0.0, 0.0, 0.0, 0.0, 0.0, 0.0, 0.0, 0.0, 0.0, 0.0, 0.0, 0.0, 0.0, 0.0, 0.0, 0.0, 0.0, 0.0, 0.0, 0.0, 0.0, 0.0, 0.0, 0.0, 0.0, 0.0, 0.0, 0.0, 0.0, 0.5, 0.25, 0.5, 0.0, 0.0, 0.0, 0.0, 0.0, 0.0, 0.0, 0.5, 0.5, 0.0, 0.25, 0.0, 0.0, 0.0, 0.0, 0.0, 0.0, 0.5, 0.0, 0.25, 0.25, 0.0, 0.0, 0.0, 0.0, 0.5, 0.25, 0.0, 0.0, 0.0, 0.0, 0.0, 0.0, 0.0, 0.0, 0.0, 0.0, 0.0, 0.0, 0.0, 0.0, 0.0, 0.0, 0.0, 0.0, 0.0, 0.0, 0.0, 0.0, 0.0, 0.0, 0.0, 0.0, 0.0, 0.0, 0.0, 0.0, 0.0, 0.0, 0.0, 0.0, 0.0, 0.0, 0.0, 0.5, 0.25, 0.25, 0.5, 0.5, 0.0, 0.0, 0.0, 0.0, 0.0]): _vg.add([_i], _w, 'REPLACE')
_vg = ob_sheep_body.vertex_groups.new(name='head')
for _i, _w in zip([0, 1, 2, 3, 4, 5, 6, 7, 8, 9, 10, 11, 12, 13, 14, 15, 16, 17, 18, 19, 20, 21, 22, 23, 24, 25, 26, 27, 28, 29, 30, 31, 32, 33, 34, 35, 36, 37, 38, 39, 40, 41, 42, 43, 44, 45, 46, 47, 48, 49, 50, 51, 52, 53, 54, 55, 56, 57, 58, 59, 60, 61, 62, 63, 64, 65, 66, 67, 68, 69, 70, 71, 72, 73, 74, 75, 76, 77, 78, 79, 80, 81, 82, 83, 84, 85, 86, 87, 88, 89, 90, 91, 92, 93, 94, 95, 96, 97, 98, 99, 100, 101, 102, 103, 104, 105, 106, 107, 108, 109, 110, 111, 112, 113, 114, 115, 116, 117, 118, 119, 120, 121], [0.9662, 0.9779, 1.0, 1.0, 0.0, 0.0, 0.0, 0.0, 0.0, 0.0, 0.9975, 0.9706, 0.0, 0.0, 0.0, 0.0, 0.0, 0.0, 0.0, 0.0, 0.0, 0.0, 0.0, 0.0, 0.0, 0.0, 0.0, 0.0, 0.0, 0.0, 0.0, 0.0, 0.0, 0.0, 0.0, 0.0, 0.0, 0.0, 0.0, 0.0, 0.0, 0.0, 0.0, 0.0, 0.0, 0.0, 0.0, 0.0, 0.0, 0.0, 0.0, 0.9707, 0.9842, 1.0, 1.0, 0.0, 0.0, 0.0, 0.0, 0.0, 0.0, 1.0, 1.0, 0.9941, 0.9777, 0.0, 0.0, 0.0, 0.0, 0.0, 0.0, 1.0, 0.9783, 0.0, 0.0, 0.0, 0.0, 1.0, 0.0, 0.0, 0.0, 0.0, 0.0, 0.0, 0.0, 0.0, 0.0, 0.0, 0.0, 0.0, 0.0, 0.0, 0.0, 0.0, 0.0, 0.0, 0.0, 0.0, 0.0, 0.0, 0.0, 0.0, 0.0, 0.0, 0.0, 0.0, 0.0, 0.0, 0.0, 0.0, 0.0, 0.0, 0.0, 0.0, 0.0, 0.0, 0.0, 0.0, 0.0, 0.0, 0.0, 0.0]): _vg.add([_i], _w, 'REPLACE')
_vg = ob_sheep_body.vertex_groups.new(name='foot_back.L')
for _i, _w in zip([16, 19, 20, 21, 22, 29, 30, 31, 32, 37, 38, 39, 40, 87], [0.03896, 0.169, 0.09688, 0.1198, 0.1269, 0.8783, 0.489, 0.48, 0.7705, 0.07911, 0.08901, 0.1095, 0.1199, 0.0619]): _vg.add([_i], _w, 'REPLACE')
_vg = ob_sheep_body.vertex_groups.new(name='toe_back.L')
for _i, _w in zip([29, 31, 32, 37, 38, 39, 40], [0.04397, 0.009188, 0.07759, 0.9089, 0.829, 0.7908, 0.8502]): _vg.add([_i], _w, 'REPLACE')
_vg = ob_sheep_body.vertex_groups.new(name='foot_back.R')
for _i, _w in zip([79, 82, 83, 87, 88, 89, 96, 97, 98, 99, 104, 105, 106, 107], [0.03896, 0.169, 0.09688, 0.0619, 0.1198, 0.1269, 0.8783, 0.489, 0.48, 0.7705, 0.07911, 0.08901, 0.1095, 0.1199]): _vg.add([_i], _w, 'REPLACE')
_vg = ob_sheep_body.vertex_groups.new(name='toe_back.R')
for _i, _w in zip([96, 98, 99, 104, 105, 106, 107], [0.04397, 0.009188, 0.07759, 0.9089, 0.829, 0.7908, 0.8502]): _vg.add([_i], _w, 'REPLACE')
_vg = ob_sheep_body.vertex_groups.new(name='foot_front.L')
for _i, _w in zip([6, 15, 25, 26, 27, 28, 33, 34, 35, 36, 41, 42, 43, 44, 48, 86, 95], [0.01791, 0.08346, 0.1398, 0.04052, 0.1455, 0.1358, 0.8476, 0.193, 0.493, 0.4591, 0.07355, 0.02403, 0.07882, 0.07487, 0.0, 0.06527, 0.01979]): _vg.add([_i], _w, 'REPLACE')
_vg = ob_sheep_body.vertex_groups.new(name='toe_front.L')
for _i, _w in zip([33, 34, 36, 41, 42, 43, 44], [0.03505, 0.07944, 0.01132, 0.9081, 0.887, 0.8475, 0.8402]): _vg.add([_i], _w, 'REPLACE')
_vg = ob_sheep_body.vertex_groups.new(name='foot_front.R')
for _i, _w in zip([28, 57, 78, 86, 92, 93, 94, 95, 100, 101, 102, 103, 108, 109, 110, 111, 117], [0.01979, 0.01791, 0.08346, 0.06527, 0.1398, 0.04052, 0.1455, 0.1358, 0.8476, 0.193, 0.493, 0.4591, 0.07355, 0.02403, 0.07882, 0.07487, 0.003632]): _vg.add([_i], _w, 'REPLACE')
_vg = ob_sheep_body.vertex_groups.new(name='toe_front.R')
for _i, _w in zip([100, 101, 103, 108, 109, 110, 111], [0.03505, 0.07944, 0.01132, 0.9081, 0.887, 0.8475, 0.8402]): _vg.add([_i], _w, 'REPLACE')
_m = ob_sheep_body.modifiers.new('Armature', 'ARMATURE')
_m.object = ob_rig
ob_sheep_ear_l.parent = ob_rig
ob_sheep_ear_l.matrix_parent_inverse = Matrix(((-0.2465, -0.9604, 0.1302, -0.5478), (0.9604, -0.2601, -0.1003, -0.2948), (0.1302, 0.1003, 0.9864, -0.7116), (0.0, 0.0, 0.0, 1.0)))
ob_sheep_ear_l.location = (7.451e-09, -0.5357, 0.7269)
ob_sheep_ear_l.lineart.crease_threshold = 0.0
ob_sheep_ear_r.parent = ob_rig
ob_sheep_ear_r.matrix_parent_inverse = Matrix(((-0.2465, 0.9604, -0.1302, 0.5478), (-0.9604, -0.2601, -0.1003, -0.2948), (-0.1302, 0.1003, 0.9864, -0.7116), (0.0, 0.0, 0.0, 1.0)))
ob_sheep_ear_r.location = (7.451e-09, -0.5357, 0.7269)
ob_sheep_ear_r.lineart.crease_threshold = 0.0
ob_rig.location = (0.0, 0.0, 0.0)
ob_rig.display_type = 'WIRE'
ob_rig.show_in_front = True
ob_rig.lineart.crease_threshold = 0.0

# ---- collection membership
col_collection_1.objects.link(ob_sheep_body)
col_collection_1.objects.link(ob_sheep_ear_l)
col_collection_1.objects.link(ob_sheep_ear_r)
col_collection_11.objects.link(ob_rig)

# ---- scene / render settings (as saved in the file)
scene.frame_start = 1; scene.frame_end = 250; scene.frame_set(31)
scene.render.engine = 'BLENDER_EEVEE_NEXT'
scene.render.resolution_percentage = 50
scene.render.dither_intensity = 0.0
scene.render.bake_bias = 132.1
scene.cycles.use_denoising = False
scene.cycles.samples = 10
scene.cycles.sampling_pattern = 'TABULATED_SOBOL'
scene.cycles.light_sampling_threshold = 0.0
scene.cycles.use_adaptive_sampling = False
scene.cycles.use_light_tree = False
scene.cycles.blur_glossy = 0.0
scene.cycles.pixel_filter_type = 'GAUSSIAN'
scene.cycles.sample_clamp_indirect = 0.0
scene.view_settings.view_transform = 'Standard'
bpy.context.view_layer.update()

# ---- added for rendering (the .blend has no active camera and no usable light): camera, sun
cam_auto = bpy.data.cameras.new('AutoCamera')
cam_auto.lens = 50.0
cam_auto.sensor_width = 36.0
cam_auto.clip_end = 1000.0
ob_auto_camera = bpy.data.objects.new('AutoCamera', cam_auto)
scene.collection.objects.link(ob_auto_camera)
ob_auto_camera.location = (1.95061, -2.43196, 2.12521)
ob_auto_camera.rotation_euler = (1.09748, -7.21219e-08, 0.694738)
scene.camera = ob_auto_camera
light_auto_sun = bpy.data.lights.new('AutoSun', 'SUN')
light_auto_sun.energy = 3.0
light_auto_sun.angle = 0.0523599
ob_auto_sun = bpy.data.objects.new('AutoSun', light_auto_sun)
scene.collection.objects.link(ob_auto_sun)
ob_auto_sun.rotation_euler = (0.872665, 0.174533, 0.523599)
bpy.context.view_layer.update()
